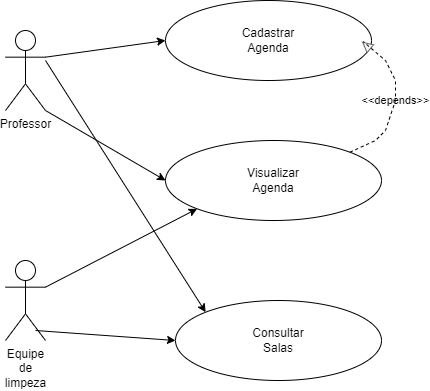

The diagram above was exported from draw.io. Its source (the exported page's mxGraphModel, read from the mxfile embedded in the PNG):
<mxGraphModel dx="1422" dy="754" grid="1" gridSize="10" guides="1" tooltips="1" connect="1" arrows="1" fold="1" page="1" pageScale="1" pageWidth="827" pageHeight="1169" math="0" shadow="0">
  <root>
    <mxCell id="0" />
    <mxCell id="1" parent="0" />
    <mxCell id="hRS63g2usO6OGbPqcw78-1" value="Professor" style="shape=umlActor;verticalLabelPosition=bottom;verticalAlign=top;html=1;outlineConnect=0;" vertex="1" parent="1">
      <mxGeometry x="160" y="250" width="40" height="80" as="geometry" />
    </mxCell>
    <mxCell id="hRS63g2usO6OGbPqcw78-7" value="Cadastrar&lt;br&gt;Agenda" style="ellipse;whiteSpace=wrap;html=1;" vertex="1" parent="1">
      <mxGeometry x="320" y="220" width="206" height="80" as="geometry" />
    </mxCell>
    <mxCell id="hRS63g2usO6OGbPqcw78-17" value="Visualizar&lt;br&gt;Agenda" style="ellipse;whiteSpace=wrap;html=1;" vertex="1" parent="1">
      <mxGeometry x="320" y="360" width="216" height="80" as="geometry" />
    </mxCell>
    <mxCell id="hRS63g2usO6OGbPqcw78-19" value="" style="endArrow=classic;html=1;rounded=0;entryX=0;entryY=0.5;entryDx=0;entryDy=0;exitX=1;exitY=0.3333333333333333;exitDx=0;exitDy=0;exitPerimeter=0;" edge="1" parent="1" source="hRS63g2usO6OGbPqcw78-1" target="hRS63g2usO6OGbPqcw78-7">
      <mxGeometry width="50" height="50" relative="1" as="geometry">
        <mxPoint x="200" y="300" as="sourcePoint" />
        <mxPoint x="250" y="250" as="targetPoint" />
      </mxGeometry>
    </mxCell>
    <mxCell id="hRS63g2usO6OGbPqcw78-22" value="" style="endArrow=classic;html=1;rounded=0;entryX=0;entryY=0.5;entryDx=0;entryDy=0;" edge="1" parent="1" target="hRS63g2usO6OGbPqcw78-17">
      <mxGeometry width="50" height="50" relative="1" as="geometry">
        <mxPoint x="200" y="330" as="sourcePoint" />
        <mxPoint x="250" y="280" as="targetPoint" />
      </mxGeometry>
    </mxCell>
    <mxCell id="hRS63g2usO6OGbPqcw78-23" value="&amp;lt;&amp;lt;depends&amp;gt;&amp;gt;" style="endArrow=none;dashed=1;html=1;rounded=0;entryX=1;entryY=0.588;entryDx=0;entryDy=0;entryPerimeter=0;exitX=1;exitY=0;exitDx=0;exitDy=0;targetPerimeterSpacing=0;startArrow=none;" edge="1" parent="1" source="hRS63g2usO6OGbPqcw78-26" target="hRS63g2usO6OGbPqcw78-7">
      <mxGeometry x="1" y="-58" width="50" height="50" relative="1" as="geometry">
        <mxPoint x="430" y="540" as="sourcePoint" />
        <mxPoint x="480" y="490" as="targetPoint" />
        <Array as="points" />
        <mxPoint x="38" y="-3" as="offset" />
      </mxGeometry>
    </mxCell>
    <mxCell id="hRS63g2usO6OGbPqcw78-24" value="Equipe&lt;br&gt;de&lt;br&gt;limpeza" style="shape=umlActor;verticalLabelPosition=bottom;verticalAlign=top;html=1;outlineConnect=0;" vertex="1" parent="1">
      <mxGeometry x="160" y="480" width="40" height="80" as="geometry" />
    </mxCell>
    <mxCell id="hRS63g2usO6OGbPqcw78-25" value="" style="endArrow=classic;html=1;rounded=0;targetPerimeterSpacing=0;exitX=1;exitY=0.3333333333333333;exitDx=0;exitDy=0;exitPerimeter=0;entryX=0;entryY=1;entryDx=0;entryDy=0;" edge="1" parent="1" source="hRS63g2usO6OGbPqcw78-24" target="hRS63g2usO6OGbPqcw78-17">
      <mxGeometry width="50" height="50" relative="1" as="geometry">
        <mxPoint x="430" y="540" as="sourcePoint" />
        <mxPoint x="480" y="490" as="targetPoint" />
      </mxGeometry>
    </mxCell>
    <mxCell id="hRS63g2usO6OGbPqcw78-26" value="" style="triangle;whiteSpace=wrap;html=1;fillColor=#f5f5f5;fontColor=#333333;strokeColor=#666666;rotation=-140;" vertex="1" parent="1">
      <mxGeometry x="516" y="260" width="10" height="10" as="geometry" />
    </mxCell>
    <mxCell id="hRS63g2usO6OGbPqcw78-27" value="" style="endArrow=none;dashed=1;html=1;rounded=0;entryX=1;entryY=0.588;entryDx=0;entryDy=0;entryPerimeter=0;exitX=1;exitY=0;exitDx=0;exitDy=0;" edge="1" parent="1" source="hRS63g2usO6OGbPqcw78-17" target="hRS63g2usO6OGbPqcw78-26">
      <mxGeometry x="-0.0296" y="-8" width="50" height="50" relative="1" as="geometry">
        <mxPoint x="505.8319984622142" y="371.7157287525381" as="sourcePoint" />
        <mxPoint x="526" y="267.03999999999996" as="targetPoint" />
        <Array as="points">
          <mxPoint x="530" y="360" />
          <mxPoint x="540" y="350" />
          <mxPoint x="550" y="320" />
          <mxPoint x="550" y="300" />
          <mxPoint x="540" y="280" />
        </Array>
        <mxPoint as="offset" />
      </mxGeometry>
    </mxCell>
    <mxCell id="hRS63g2usO6OGbPqcw78-29" value="Consultar&lt;br&gt;Salas" style="ellipse;whiteSpace=wrap;html=1;" vertex="1" parent="1">
      <mxGeometry x="330" y="520" width="206" height="80" as="geometry" />
    </mxCell>
    <mxCell id="hRS63g2usO6OGbPqcw78-30" value="" style="endArrow=classic;html=1;rounded=0;targetPerimeterSpacing=0;entryX=0;entryY=0.5;entryDx=0;entryDy=0;" edge="1" parent="1" target="hRS63g2usO6OGbPqcw78-29">
      <mxGeometry width="50" height="50" relative="1" as="geometry">
        <mxPoint x="190" y="550" as="sourcePoint" />
        <mxPoint x="240" y="500" as="targetPoint" />
      </mxGeometry>
    </mxCell>
    <mxCell id="hRS63g2usO6OGbPqcw78-31" value="" style="endArrow=classic;html=1;rounded=0;targetPerimeterSpacing=0;entryX=0;entryY=0;entryDx=0;entryDy=0;" edge="1" parent="1" target="hRS63g2usO6OGbPqcw78-29">
      <mxGeometry width="50" height="50" relative="1" as="geometry">
        <mxPoint x="200" y="280" as="sourcePoint" />
        <mxPoint x="250" y="230" as="targetPoint" />
      </mxGeometry>
    </mxCell>
  </root>
</mxGraphModel>